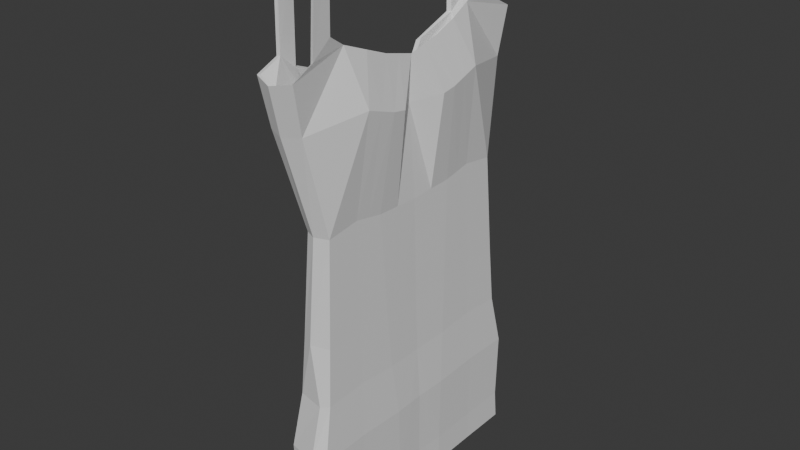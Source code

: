 # Source: SleethlessDressShortBackless.blend  (saved by Blender 5.0.119; exported with 4.5.12 LTS)
import bpy
from mathutils import Matrix  # noqa: F401  (used for matrix-valued properties, if any)

bpy.ops.wm.read_factory_settings(use_empty=True)
scene = bpy.context.scene
scene.name = 'Scene'

# ---- collections
col_collection = bpy.data.collections.new('Collection'); scene.collection.children.link(col_collection)

# ---- materials (node trees are filled in below, after node groups)
mat_material = bpy.data.materials.new('Material')
mat_material.alpha_threshold = 0.0
mat_material.use_backface_culling_lightprobe_volume = False
mat_material.roughness = 0.5
mat_material.line_color = (0.0, 0.0, 0.0, 1.0)

# ---- material node trees
mat_material.use_nodes = True; mat_material.node_tree.nodes.clear()
_N = mat_material.node_tree.nodes; _L = mat_material.node_tree.links
n0 = _N.new('ShaderNodeOutputMaterial'); n0.name = 'Material Output'; n0.location = (200, 100)
n1 = _N.new('ShaderNodeBsdfPrincipled'); n1.name = 'Principled BSDF'; n1.location = (-200, 100)
_L.new(n1.outputs[0], n0.inputs[0])
n0.is_active_output = True

# ---- world
world_world = bpy.data.worlds.new('World'); scene.world = world_world
world_world.use_nodes = True; world_world.node_tree.nodes.clear()
_N = world_world.node_tree.nodes; _L = world_world.node_tree.links
n0 = _N.new('ShaderNodeOutputWorld'); n0.name = 'World Output'; n0.location = (200, 100)
n1 = _N.new('ShaderNodeBackground'); n1.name = 'Background'; n1.location = (-200, 100)
n1.inputs[0].default_value = (0.05088, 0.05088, 0.05088, 1.0)
_L.new(n1.outputs[0], n0.inputs[0])
n0.is_active_output = True
world_world.color = (0.05088, 0.05088, 0.05088)
world_world.sun_shadow_jitter_overblur = 0.0

# ---- meshes
me_cube = bpy.data.meshes.new('Cube')
me_cube.from_pydata([(-0.04311, -0.1992, 0.554), (-0.02342, -0.2283, -0.374), (0.03075, -0.1992, 0.554), (0.05044, -0.2283, -0.374), (0.02695, -0.2425, 0.4094), (-0.03972, -0.2426, 0.4087), (0.05018, 0.0, -0.3716), (0.05181, -0.05135, -0.3731), (0.05044, -0.1402, -0.374), (-0.04311, -0.1709, 0.5811), (0.03075, -0.1709, 0.5811), (-0.02342, -0.1402, -0.374), (-0.02316, -0.05173, -0.3716), (-0.02316, 0.0, -0.3716), (-0.04018, 0.0, 0.2735), (-0.04018, -0.04735, 0.2723), (-0.03972, -0.1384, 0.374), (0.02225, -0.1391, 0.4367), (0.02848, -0.05783, 0.4055), (0.027, 0.0, 0.3905), (0.0, -0.2003, 0.554), (0.005746, -0.244, -0.3702), (-0.01358, -0.2482, 0.4001), (0.01969, 0.0, -0.3716), (0.01969, -0.05173, -0.3716), (0.01969, -0.1402, -0.374), (0.0, -0.1709, 0.5811), (5.869e-05, -0.1995, 0.5483), (5.869e-05, -0.1702, 0.5754), (-0.03676, -0.1983, 0.5487), (-0.03676, -0.17, 0.5759), (-0.03372, -0.2416, 0.4101), (-0.03372, -0.155, 0.3836), (0.02438, -0.1983, 0.5448), (0.02438, -0.17, 0.572), (0.02108, -0.2398, 0.4067), (0.02107, -0.1722, 0.4328), (0.006154, -0.05406, 0.2649), (0.006154, 0.0, 0.2632), (0.02019, -0.05746, 0.3256), (0.01945, 0.0, 0.3172), (-0.0102, -0.1477, 0.3224), (-0.008196, -0.1913, 0.1638), (0.03453, -0.1913, 0.164), (0.03462, -0.1328, 0.1722), (0.03541, -0.08131, 0.1631), (0.03447, 0.0, 0.159), (-0.008048, 0.0, 0.05769), (-0.008048, -0.08154, 0.05769), (-0.008196, -0.1328, 0.1634), (0.00862, -0.1978, 0.1623), (0.02294, -0.2256, 0.3282), (-0.0358, -0.2256, 0.3276), (0.05349, -0.1235, 0.3449), (0.05432, -0.07016, 0.3271), (0.02296, 0.0, 0.3138), (-0.01106, 0.0, 0.153), (-0.01106, -0.05595, 0.153), (-0.0358, -0.1365, 0.3172), (-0.01275, -0.2315, 0.3213), (0.05112, -0.09576, -0.3735), (-0.02329, -0.09596, -0.3728), (-0.04062, -0.09524, 0.347), (0.02786, -0.09809, 0.421), (0.01969, -0.09596, -0.3728), (-0.0369, -0.1033, 0.3573), (-0.00491, -0.1022, 0.3065), (-0.008122, -0.1072, 0.1637), (0.03502, -0.1071, 0.1677), (-0.0357, -0.1012, 0.3171), (0.05391, -0.09684, 0.336), (0.051, -0.02567, -0.3723), (-0.02316, -0.02587, -0.3716), (-0.04018, -0.02639, 0.2735), (0.02774, -0.02891, 0.398), (0.01969, -0.02587, -0.3716), (0.006154, -0.02552, 0.2641), (0.01982, -0.02873, 0.3214), (-0.008048, -0.04077, 0.05769), (0.03494, -0.04066, 0.1611), (-0.01106, -0.0322, 0.153), (0.05383, -0.04548, 0.3228), (0.02747, -0.2042, 0.4292), (0.02772, -0.1704, 0.4563), (0.02154, -0.2026, 0.4256), (0.02153, -0.1757, 0.4518), (-0.0401, -0.2044, 0.4248), (-0.04045, 0.0, 0.2845), (-0.04045, -0.04683, 0.2832), (-0.0401, -0.1704, 0.4027), (-0.03406, -0.1752, 0.4023), (-0.03406, -0.204, 0.4255), (-0.03724, -0.05339, 0.2837), (-0.01568, 0.0, 0.282), (-0.03724, -0.102, 0.376), (-0.04099, -0.09498, 0.3737), (-0.01568, -0.02518, 0.2828), (-0.04045, -0.02613, 0.2845), (-0.006494, -0.1737, 0.3559), (-0.00626, -0.2033, 0.374), (-0.006321, -0.2407, 0.3996), (-0.01297, -0.2029, -0.01458), (-0.01602, -0.2103, -0.1132), (-0.02218, -0.2289, -0.2055), (-0.0221, -0.2251, -0.3232), (0.03958, -0.1351, -0.008783), (0.04275, -0.1366, -0.1091), (0.04909, -0.1416, -0.2029), (0.04907, -0.1395, -0.3225), (0.04056, -0.07191, -0.01477), (0.04384, -0.06592, -0.1131), (0.05041, -0.05586, -0.2051), (0.0504, -0.05393, -0.3225), (0.0394, 0.0, -0.01714), (0.04254, 0.0, -0.1143), (0.04884, 0.0, -0.2052), (0.04883, 0.0, -0.3215), (-0.01279, 0.0, -0.01373), (-0.01581, 0.0, -0.1119), (-0.02193, 0.0, -0.2037), (-0.02186, 0.0, -0.321), (-0.01279, -0.07218, -0.01373), (-0.01581, -0.06622, -0.1119), (-0.02193, -0.05623, -0.2037), (-0.02186, -0.0543, -0.321), (-0.01297, -0.1351, -0.01484), (-0.01602, -0.1366, -0.1134), (-0.02218, -0.1416, -0.2057), (-0.0221, -0.1395, -0.3232), (0.007718, -0.2123, -0.01441), (0.03193, -0.2215, -0.112), (0.03072, -0.2433, -0.2031), (0.005993, -0.24, -0.3199), (0.04907, -0.2251, -0.3232), (0.04906, -0.2289, -0.2055), (0.0427, -0.2103, -0.1131), (0.03952, -0.2029, -0.01442), (0.04973, -0.09674, -0.3225), (0.04975, -0.09871, -0.204), (0.04329, -0.1013, -0.1111), (0.04007, -0.1035, -0.01178), (-0.02198, -0.09692, -0.3221), (-0.02205, -0.0989, -0.2047), (-0.01591, -0.1014, -0.1127), (-0.01288, -0.1037, -0.01428), (0.04961, -0.02697, -0.322), (0.04963, -0.02299, -0.2051), (0.04319, -0.03296, -0.1137), (0.03998, -0.03595, -0.01596), (-0.02186, -0.02715, -0.321), (-0.02193, -0.02318, -0.2037), (-0.01581, -0.03311, -0.1119), (-0.01279, -0.03609, -0.01373)], [], [(26, 20, 2, 10), (25, 21, 1, 11), (89, 86, 0, 9), (58, 52, 5, 16), (59, 51, 4, 22), (51, 53, 17, 4), (70, 54, 18, 63), (81, 55, 19, 74), (80, 57, 15, 73), (69, 58, 16, 62), (75, 24, 12, 72), (64, 25, 11, 61), (82, 83, 10, 2), (60, 8, 25, 64), (71, 7, 24, 75), (52, 59, 22, 5), (8, 3, 21, 25), (9, 0, 20, 26), (26, 20, 27, 28), (28, 27, 29, 30), (98, 90, 91, 99), (27, 28, 34, 33), (100, 99, 91, 31), (0, 29, 27, 20), (2, 20, 27, 33), (82, 84, 35, 4), (86, 91, 29, 0), (22, 31, 5), (4, 35, 22), (36, 84, 85), (10, 34, 28, 26), (26, 28, 30, 9), (94, 65, 37, 92), (96, 76, 38, 93), (77, 76, 37, 39), (66, 65, 32, 41), (31, 22, 35, 100), (83, 85, 34, 10), (63, 66, 41, 17), (74, 77, 39, 18), (101, 129, 50, 42), (144, 125, 49, 67), (152, 121, 48, 78), (148, 113, 46, 79), (140, 109, 45, 68), (136, 105, 44, 43), (129, 136, 43, 50), (125, 101, 42, 49), (42, 50, 59, 52), (67, 49, 58, 69), (78, 48, 57, 80), (79, 46, 55, 81), (68, 45, 54, 70), (43, 44, 53, 51), (50, 43, 51, 59), (49, 42, 52, 58), (44, 68, 70, 53), (48, 67, 69, 57), (105, 140, 68, 44), (121, 144, 67, 48), (18, 39, 66, 63), (39, 37, 65, 66), (90, 32, 65, 94), (7, 60, 64, 24), (24, 64, 61, 12), (57, 69, 62, 15), (53, 70, 63, 17), (45, 79, 81, 54), (47, 78, 80, 56), (109, 148, 79, 45), (117, 152, 78, 47), (19, 40, 77, 74), (40, 38, 76, 77), (92, 37, 76, 96), (6, 71, 75, 23), (23, 75, 72, 13), (56, 80, 73, 14), (54, 81, 74, 18), (17, 36, 85, 83), (2, 33, 84, 82), (33, 34, 85, 84), (4, 17, 83, 82), (14, 73, 97, 87), (15, 62, 95, 88), (5, 31, 91, 86), (30, 29, 91, 90), (62, 16, 89, 95), (73, 15, 88, 97), (16, 5, 86, 89), (35, 84, 99, 100), (36, 98, 99, 84), (36, 17, 41, 98), (90, 98, 41, 32), (13, 72, 149, 120), (120, 149, 150, 119), (119, 150, 151, 118), (118, 151, 152, 117), (7, 71, 145, 112), (112, 145, 146, 111), (111, 146, 147, 110), (110, 147, 148, 109), (12, 61, 141, 124), (124, 141, 142, 123), (123, 142, 143, 122), (122, 143, 144, 121), (8, 60, 137, 108), (108, 137, 138, 107), (107, 138, 139, 106), (106, 139, 140, 105), (11, 1, 104, 128), (128, 104, 103, 127), (127, 103, 102, 126), (126, 102, 101, 125), (21, 3, 133, 132), (132, 133, 134, 131), (131, 134, 135, 130), (130, 135, 136, 129), (3, 8, 108, 133), (133, 108, 107, 134), (134, 107, 106, 135), (135, 106, 105, 136), (60, 7, 112, 137), (137, 112, 111, 138), (138, 111, 110, 139), (139, 110, 109, 140), (71, 6, 116, 145), (145, 116, 115, 146), (146, 115, 114, 147), (147, 114, 113, 148), (72, 12, 124, 149), (149, 124, 123, 150), (150, 123, 122, 151), (151, 122, 121, 152), (61, 11, 128, 141), (141, 128, 127, 142), (142, 127, 126, 143), (143, 126, 125, 144), (1, 21, 132, 104), (104, 132, 131, 103), (103, 131, 130, 102), (102, 130, 129, 101), (90, 89, 9, 30), (94, 95, 89, 90), (88, 95, 94, 92), (96, 97, 88, 92), (87, 97, 96, 93)])
_uv = me_cube.uv_layers.new(name='UVMap')
_uv.uv.foreach_set('vector', [0.75, 0.7, 0.75, 0.75, 0.875, 0.75, 0.875, 0.7, 0.25, 0.7, 0.25, 0.75, 0.375, 0.75, 0.375, 0.7, 0.5648, 0.7, 0.5743, 0.75, 0.625, 0.75, 0.625, 0.7, 0.5271, 0.7, 0.5271, 0.75, 0.5572, 0.75, 0.5572, 0.7, 0.5271, 0.875, 0.5271, 1.0, 0.5572, 1.0, 0.5572, 0.875, 0.5271, 0.0, 0.5271, 0.05, 0.5572, 0.05, 0.5572, 0.0, 0.5271, 0.075, 0.5271, 0.1, 0.5572, 0.1, 0.5572, 0.075, 0.5271, 0.125, 0.5271, 0.15, 0.5572, 0.15, 0.5572, 0.125, 0.5271, 0.625, 0.5271, 0.65, 0.5572, 0.65, 0.5572, 0.625, 0.5271, 0.675, 0.5271, 0.7, 0.5572, 0.7, 0.5572, 0.675, 0.25, 0.625, 0.25, 0.65, 0.375, 0.65, 0.375, 0.625, 0.25, 0.675, 0.25, 0.7, 0.375, 0.7, 0.375, 0.675, 0.5665, 0.0, 0.5665, 0.05, 0.625, 0.05, 0.625, 0.0, 0.125, 0.675, 0.125, 0.7, 0.25, 0.7, 0.25, 0.675, 0.125, 0.625, 0.125, 0.65, 0.25, 0.65, 0.25, 0.625, 0.5271, 0.75, 0.5271, 0.875, 0.5572, 0.875, 0.5572, 0.75, 0.125, 0.7, 0.125, 0.75, 0.25, 0.75, 0.25, 0.7, 0.625, 0.7, 0.625, 0.75, 0.75, 0.75, 0.75, 0.7, 0.75, 0.7, 0.75, 0.75, 0.75, 0.75, 0.75, 0.7, 0.75, 0.7, 0.75, 0.75, 0.75, 0.75, 0.75, 0.7, 0.75, 0.7, 0.75, 0.7, 0.75, 0.75, 0.75, 0.75, 0.75, 0.75, 0.75, 0.7, 0.75, 0.7, 0.75, 0.75, 0.75, 0.75, 0.75, 0.75, 0.75, 0.75, 0.75, 0.75, 0.625, 0.75, 0.75, 0.75, 0.75, 0.75, 0.75, 0.75, 0.875, 0.75, 0.75, 0.75, 0.75, 0.75, 0.75, 0.75, 0.6602, 0.2492, 0.75, 0.75, 0.75, 0.75, 0.5572, 0.0, 0.5743, 0.75, 0.75, 0.75, 0.75, 0.75, 0.625, 0.75, 0.5572, 0.875, 0.75, 0.75, 0.5572, 0.75, 0.5572, 0.0, 0.75, 0.75, 0.5572, 0.875, 0.75, 0.7, 0.75, 0.75, 0.75, 0.7, 0.875, 0.7, 0.75, 0.7, 0.75, 0.7, 0.75, 0.7, 0.0, 0.0, 0.0, 0.0, 0.0, 0.0, 0.0, 0.0, 0.75, 0.7, 0.75, 0.7, 0.75, 0.7, 0.75, 0.7, 0.75, 0.7, 0.75, 0.7, 0.75, 0.7, 0.75, 0.7, 0.6536, 0.4125, 0.75, 0.7, 0.75, 0.7, 0.6536, 0.4, 0.6536, 0.3875, 0.75, 0.7, 0.75, 0.7, 0.6536, 0.375, 0.75, 0.75, 0.5572, 0.875, 0.75, 0.75, 0.75, 0.75, 0.6585, 0.2114, 0.75, 0.7, 0.75, 0.7, 0.875, 0.7, 0.5572, 0.075, 0.6536, 0.3875, 0.6536, 0.375, 0.5572, 0.05, 0.5572, 0.125, 0.6536, 0.4125, 0.6536, 0.4, 0.5572, 0.1, 0.4375, 0.75, 0.4375, 0.875, 0.4661, 0.875, 0.4661, 0.75, 0.4375, 0.675, 0.4375, 0.7, 0.4661, 0.7, 0.4661, 0.675, 0.4375, 0.625, 0.4375, 0.65, 0.4661, 0.65, 0.4661, 0.625, 0.4375, 0.125, 0.4375, 0.15, 0.4661, 0.15, 0.4661, 0.125, 0.4375, 0.075, 0.4375, 0.1, 0.4661, 0.1, 0.4661, 0.075, 0.4375, 0.0, 0.4375, 0.05, 0.4661, 0.05, 0.4661, 0.0, 0.4375, 0.875, 0.4375, 1.0, 0.4661, 1.0, 0.4661, 0.875, 0.4375, 0.7, 0.4375, 0.75, 0.4661, 0.75, 0.4661, 0.7, 0.4661, 0.75, 0.4661, 0.875, 0.5271, 0.875, 0.5271, 0.75, 0.4661, 0.675, 0.4661, 0.7, 0.5271, 0.7, 0.5271, 0.675, 0.4661, 0.625, 0.4661, 0.65, 0.5271, 0.65, 0.5271, 0.625, 0.4661, 0.125, 0.4661, 0.15, 0.5271, 0.15, 0.5271, 0.125, 0.4661, 0.075, 0.4661, 0.1, 0.5271, 0.1, 0.5271, 0.075, 0.4661, 0.0, 0.4661, 0.05, 0.5271, 0.05, 0.5271, 0.0, 0.4661, 0.875, 0.4661, 1.0, 0.5271, 1.0, 0.5271, 0.875, 0.4661, 0.7, 0.4661, 0.75, 0.5271, 0.75, 0.5271, 0.7, 0.4661, 0.05, 0.4661, 0.075, 0.5271, 0.075, 0.5271, 0.05, 0.4661, 0.65, 0.4661, 0.675, 0.5271, 0.675, 0.5271, 0.65, 0.4375, 0.05, 0.4375, 0.075, 0.4661, 0.075, 0.4661, 0.05, 0.4375, 0.65, 0.4375, 0.675, 0.4661, 0.675, 0.4661, 0.65, 0.5572, 0.1, 0.6536, 0.4, 0.6536, 0.3875, 0.5572, 0.075, 0.6536, 0.4, 0.75, 0.7, 0.75, 0.7, 0.6536, 0.3875, 0.75, 0.7, 0.75, 0.7, 0.75, 0.7, 0.75, 0.7, 0.125, 0.65, 0.125, 0.675, 0.25, 0.675, 0.25, 0.65, 0.25, 0.65, 0.25, 0.675, 0.375, 0.675, 0.375, 0.65, 0.5271, 0.65, 0.5271, 0.675, 0.5572, 0.675, 0.5572, 0.65, 0.5271, 0.05, 0.5271, 0.075, 0.5572, 0.075, 0.5572, 0.05, 0.4661, 0.1, 0.4661, 0.125, 0.5271, 0.125, 0.5271, 0.1, 0.4661, 0.6, 0.4661, 0.625, 0.5271, 0.625, 0.5271, 0.6, 0.4375, 0.1, 0.4375, 0.125, 0.4661, 0.125, 0.4661, 0.1, 0.4375, 0.6, 0.4375, 0.625, 0.4661, 0.625, 0.4661, 0.6, 0.5572, 0.15, 0.6536, 0.425, 0.6536, 0.4125, 0.5572, 0.125, 0.6536, 0.425, 0.75, 0.7, 0.75, 0.7, 0.6536, 0.4125, 0.75, 0.7, 0.75, 0.7, 0.75, 0.7, 0.75, 0.7, 0.125, 0.6, 0.125, 0.625, 0.25, 0.625, 0.25, 0.6, 0.25, 0.6, 0.25, 0.625, 0.375, 0.625, 0.375, 0.6, 0.5271, 0.6, 0.5271, 0.625, 0.5572, 0.625, 0.5572, 0.6, 0.5271, 0.1, 0.5271, 0.125, 0.5572, 0.125, 0.5572, 0.1, 0.5572, 0.05, 0.75, 0.7, 0.75, 0.7, 0.6585, 0.2114, 0.875, 0.75, 0.75, 0.75, 0.75, 0.75, 0.6602, 0.2492, 0.75, 0.75, 0.75, 0.7, 0.75, 0.7, 0.75, 0.75, 0.5572, 0.0, 0.5572, 0.05, 0.5665, 0.05, 0.5665, 0.0, 0.5572, 0.6, 0.5572, 0.625, 0.5648, 0.625, 0.5648, 0.6, 0.5572, 0.65, 0.5572, 0.675, 0.5648, 0.675, 0.5648, 0.65, 0.5572, 0.75, 0.75, 0.75, 0.75, 0.75, 0.5743, 0.75, 0.75, 0.7, 0.75, 0.75, 0.75, 0.75, 0.75, 0.7, 0.5572, 0.675, 0.5572, 0.7, 0.5648, 0.7, 0.5648, 0.675, 0.5572, 0.625, 0.5572, 0.65, 0.5648, 0.65, 0.5648, 0.625, 0.5572, 0.7, 0.5572, 0.75, 0.5743, 0.75, 0.5648, 0.7, 0.75, 0.75, 0.75, 0.75, 0.75, 0.75, 0.75, 0.75, 0.75, 0.7, 0.75, 0.7, 0.75, 0.75, 0.75, 0.75, 0.75, 0.7, 0.5572, 0.05, 0.6536, 0.375, 0.75, 0.7, 0.75, 0.7, 0.75, 0.7, 0.6536, 0.375, 0.75, 0.7, 0.375, 0.6, 0.375, 0.625, 0.3829, 0.625, 0.3829, 0.6, 0.3829, 0.6, 0.3829, 0.625, 0.4011, 0.625, 0.4011, 0.6, 0.4011, 0.6, 0.4011, 0.625, 0.4193, 0.625, 0.4193, 0.6, 0.4193, 0.6, 0.4193, 0.625, 0.4375, 0.625, 0.4375, 0.6, 0.375, 0.1, 0.375, 0.125, 0.3829, 0.125, 0.3829, 0.1, 0.3829, 0.1, 0.3829, 0.125, 0.4011, 0.125, 0.4011, 0.1, 0.4011, 0.1, 0.4011, 0.125, 0.4193, 0.125, 0.4193, 0.1, 0.4193, 0.1, 0.4193, 0.125, 0.4375, 0.125, 0.4375, 0.1, 0.375, 0.65, 0.375, 0.675, 0.3829, 0.675, 0.3829, 0.65, 0.3829, 0.65, 0.3829, 0.675, 0.4011, 0.675, 0.4011, 0.65, 0.4011, 0.65, 0.4011, 0.675, 0.4193, 0.675, 0.4193, 0.65, 0.4193, 0.65, 0.4193, 0.675, 0.4375, 0.675, 0.4375, 0.65, 0.375, 0.05, 0.375, 0.075, 0.3829, 0.075, 0.3829, 0.05, 0.3829, 0.05, 0.3829, 0.075, 0.4011, 0.075, 0.4011, 0.05, 0.4011, 0.05, 0.4011, 0.075, 0.4193, 0.075, 0.4193, 0.05, 0.4193, 0.05, 0.4193, 0.075, 0.4375, 0.075, 0.4375, 0.05, 0.375, 0.7, 0.375, 0.75, 0.3829, 0.75, 0.3829, 0.7, 0.3829, 0.7, 0.3829, 0.75, 0.4011, 0.75, 0.4011, 0.7, 0.4011, 0.7, 0.4011, 0.75, 0.4193, 0.75, 0.4193, 0.7, 0.4193, 0.7, 0.4193, 0.75, 0.4375, 0.75, 0.4375, 0.7, 0.375, 0.875, 0.375, 1.0, 0.3829, 1.0, 0.3829, 0.875, 0.3829, 0.875, 0.3829, 1.0, 0.4011, 1.0, 0.4011, 0.875, 0.4011, 0.875, 0.4011, 1.0, 0.4193, 1.0, 0.4193, 0.875, 0.4193, 0.875, 0.4193, 1.0, 0.4375, 1.0, 0.4375, 0.875, 0.375, 0.0, 0.375, 0.05, 0.3829, 0.05, 0.3829, 0.0, 0.3829, 0.0, 0.3829, 0.05, 0.4011, 0.05, 0.4011, 0.0, 0.4011, 0.0, 0.4011, 0.05, 0.4193, 0.05, 0.4193, 0.0, 0.4193, 0.0, 0.4193, 0.05, 0.4375, 0.05, 0.4375, 0.0, 0.375, 0.075, 0.375, 0.1, 0.3829, 0.1, 0.3829, 0.075, 0.3829, 0.075, 0.3829, 0.1, 0.4011, 0.1, 0.4011, 0.075, 0.4011, 0.075, 0.4011, 0.1, 0.4193, 0.1, 0.4193, 0.075, 0.4193, 0.075, 0.4193, 0.1, 0.4375, 0.1, 0.4375, 0.075, 0.375, 0.125, 0.375, 0.15, 0.3829, 0.15, 0.3829, 0.125, 0.3829, 0.125, 0.3829, 0.15, 0.4011, 0.15, 0.4011, 0.125, 0.4011, 0.125, 0.4011, 0.15, 0.4193, 0.15, 0.4193, 0.125, 0.4193, 0.125, 0.4193, 0.15, 0.4375, 0.15, 0.4375, 0.125, 0.375, 0.625, 0.375, 0.65, 0.3829, 0.65, 0.3829, 0.625, 0.3829, 0.625, 0.3829, 0.65, 0.4011, 0.65, 0.4011, 0.625, 0.4011, 0.625, 0.4011, 0.65, 0.4193, 0.65, 0.4193, 0.625, 0.4193, 0.625, 0.4193, 0.65, 0.4375, 0.65, 0.4375, 0.625, 0.375, 0.675, 0.375, 0.7, 0.3829, 0.7, 0.3829, 0.675, 0.3829, 0.675, 0.3829, 0.7, 0.4011, 0.7, 0.4011, 0.675, 0.4011, 0.675, 0.4011, 0.7, 0.4193, 0.7, 0.4193, 0.675, 0.4193, 0.675, 0.4193, 0.7, 0.4375, 0.7, 0.4375, 0.675, 0.375, 0.75, 0.375, 0.875, 0.3829, 0.875, 0.3829, 0.75, 0.3829, 0.75, 0.3829, 0.875, 0.4011, 0.875, 0.4011, 0.75, 0.4011, 0.75, 0.4011, 0.875, 0.4193, 0.875, 0.4193, 0.75, 0.4193, 0.75, 0.4193, 0.875, 0.4375, 0.875, 0.4375, 0.75, 0.75, 0.7, 0.5648, 0.7, 0.625, 0.7, 0.0, 0.0, 0.75, 0.7, 0.5648, 0.675, 0.5648, 0.7, 0.75, 0.7, 0.5648, 0.65, 0.5648, 0.675, 0.75, 0.7, 0.75, 0.7, 0.75, 0.7, 0.5648, 0.625, 0.5648, 0.65, 0.75, 0.7, 0.5648, 0.6, 0.5648, 0.625, 0.75, 0.7, 0.75, 0.7])
me_cube.materials.append(mat_material)
me_cube.use_mirror_vertex_groups = False
me_cube.update()

# ---- objects
ob_sldressshortbl = bpy.data.objects.new('SLDressShortBL', me_cube)

# ---- transforms, parenting, visibility, modifiers, constraints
ob_sldressshortbl.location = (0.0, 0.0, 0.0)
ob_sldressshortbl.lock_rotations_4d = False
ob_sldressshortbl.empty_display_type = 'ARROWS'
ob_sldressshortbl.lineart.crease_threshold = 0.0
_m = ob_sldressshortbl.modifiers.new('Mirror', 'MIRROR')
_m.use_axis = (False, True, False)
_m.use_clip = True

# ---- collection membership
col_collection.objects.link(ob_sldressshortbl)

# ---- scene / render settings (as saved in the file)
scene.frame_start = 1; scene.frame_end = 250; scene.frame_set(1)
scene.render.engine = 'BLENDER_EEVEE_NEXT'
scene.render.bake_bias = 0.0
scene.render.bake_samples = 0
scene.cycles.sampling_pattern = 'TABULATED_SOBOL'
scene.eevee.use_volume_custom_range = False
scene.eevee.fast_gi_thickness_far = 0.0
bpy.context.view_layer.update()

# ---- added for rendering (the .blend has no active camera and no usable light): camera, sun
cam_auto = bpy.data.cameras.new('AutoCamera')
cam_auto.lens = 50.0
cam_auto.sensor_width = 36.0
cam_auto.clip_end = 1000.0
ob_auto_camera = bpy.data.objects.new('AutoCamera', cam_auto)
scene.collection.objects.link(ob_auto_camera)
ob_auto_camera.location = (1.00554, -1.19992, 0.903539)
ob_auto_camera.rotation_euler = (1.09748, -7.21219e-08, 0.694738)
scene.camera = ob_auto_camera
light_auto_sun = bpy.data.lights.new('AutoSun', 'SUN')
light_auto_sun.energy = 3.0
light_auto_sun.angle = 0.0523599
ob_auto_sun = bpy.data.objects.new('AutoSun', light_auto_sun)
scene.collection.objects.link(ob_auto_sun)
ob_auto_sun.rotation_euler = (0.872665, 0.174533, 0.523599)
bpy.context.view_layer.update()
